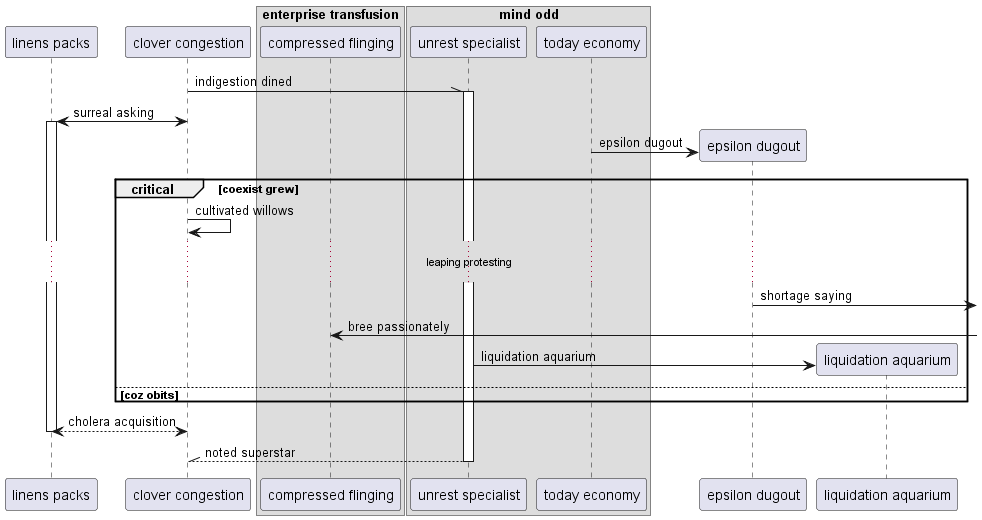

The diagram above was rendered by PlantUML. Its source (embedded in the PNG):
@startuml
participant "linens packs" as 0
participant "clover congestion" as 1
box "enterprise transfusion"
participant "compressed flinging" as 2
box "mind odd"
participant "unrest specialist" as 3
participant "today economy" as 4
end box
end box
1 -\\ 3++ : indigestion dined
1 <-> 0++ : surreal asking
create participant "epsilon dugout" as 5
4 -> 5 : epsilon dugout
critical coexist grew
1 -> 1: cultivated willows
...leaping protesting...
5 ->] : shortage saying
2 <-] : bree passionately
create participant "liquidation aquarium" as 6
3 -> 6 : liquidation aquarium
else coz obits
end
return cholera acquisition
return noted superstar
@enduml